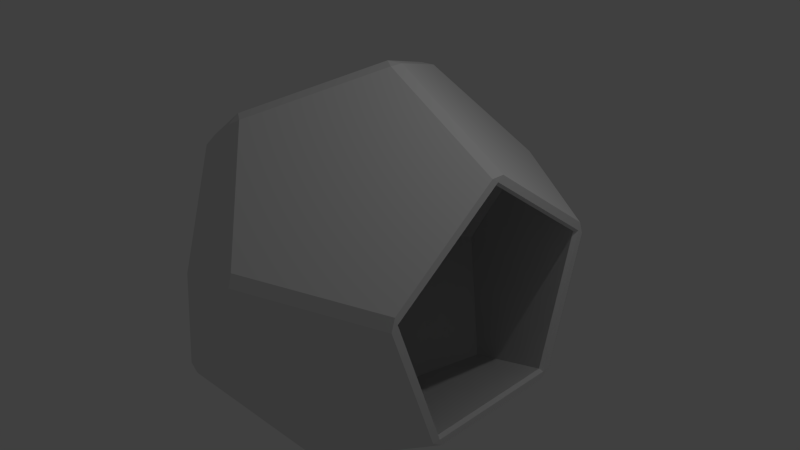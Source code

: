 # Source: hollowdodeca.blend  (saved by Blender 2.75.0; exported with 4.5.12 LTS)
import bpy
from mathutils import Matrix  # noqa: F401  (used for matrix-valued properties, if any)

bpy.ops.wm.read_factory_settings(use_empty=True)
scene = bpy.context.scene
scene.name = 'Scene'

# ---- collections
col_collection_1 = bpy.data.collections.new('Collection 1'); scene.collection.children.link(col_collection_1)

# ---- world
world_world = bpy.data.worlds.new('World'); scene.world = world_world
world_world.color = (0.05088, 0.05088, 0.05088)
world_world.use_sun_shadow = False
world_world.sun_shadow_jitter_overblur = 0.0
world_world.cycles.sampling_method = 'MANUAL'
world_world.cycles.sample_map_resolution = 256

# ---- cameras
cam_camera = bpy.data.cameras.new('Camera')
cam_camera.clip_end = 100.0
cam_camera.lens = 35.0
cam_camera.sensor_width = 32.0
cam_camera.sensor_height = 18.0
cam_camera.ortho_scale = 7.314
cam_camera.dof.focus_distance = 0.0
cam_camera.dof.aperture_fstop = 128.0

# ---- lights
light_lamp = bpy.data.lights.new('Lamp', 'POINT')
light_lamp.transmission_factor = 0.0
light_lamp.cutoff_distance = 30.0
light_lamp.energy = 100.0
light_lamp.shadow_buffer_clip_start = 1.001
light_lamp.shadow_soft_size = 0.1
light_lamp.shadow_maximum_resolution = 0.006
light_lamp.use_absolute_resolution = True
light_lamp.cycles.use_multiple_importance_sampling = False

# ---- meshes
me_dodecahedron = bpy.data.meshes.new('Dodecahedron')
me_dodecahedron.from_pydata([(-0.5301, 1.467, 1.995), (0.4058, 0.004523, 2.499), (-0.5301, -1.458, 1.995), (-2.044, 0.9085, 1.181), (-2.044, -0.8995, 1.181), (-1.993, 1.467, -0.538), (0.4573, 2.371, 0.7802), (-0.4467, 2.371, -0.7855), (2.003, 1.467, 0.5327), (1.972, 0.004523, 1.595), (-1.993, -1.458, -0.538), (-1.961, 0.004523, -1.6), (0.5407, 1.467, -2.001), (2.055, 0.9085, -1.186), (2.003, -1.458, 0.5327), (0.4573, -2.362, 0.7802), (-0.4467, -2.362, -0.7855), (2.055, -0.8995, -1.186), (-0.3951, 0.004523, -2.504), (0.5407, -1.458, -2.001), (-0.5996, 1.448, 2.111), (-0.4542, 1.533, 2.088), (-0.5966, 1.585, 2.012), (-2.128, 1.448, -0.5358), (-2.04, 1.585, -0.4884), (-2.035, 1.533, -0.6501), (2.053, 1.504, 0.5461), (2.051, 1.585, 0.4831), (2.046, 1.533, 0.6449), (0.6073, 1.585, -2.017), (0.6103, 1.448, -2.117), (0.4648, 1.533, -2.093), (-0.5996, -1.439, 2.111), (-0.5966, -1.576, 2.012), (-0.4542, -1.524, 2.088), (-2.128, -1.439, -0.5358), (-2.035, -1.524, -0.6501), (-2.04, -1.576, -0.4884), (2.046, -1.524, 0.6449), (2.051, -1.576, 0.4831), (2.053, -1.495, 0.5461), (0.4648, -1.524, -2.093), (0.6103, -1.439, -2.117), (0.6073, -1.576, -2.017), (-2.091, 1.034, 1.208), (-2.179, 0.8965, 1.16), (-2.094, 0.8965, 1.308), (-2.091, -1.025, 1.208), (-2.094, -0.8875, 1.308), (-2.179, -0.8875, 1.16), (2.104, 0.8965, -1.313), (2.101, 1.034, -1.213), (2.106, 0.931, -1.215), (2.101, -1.025, -1.213), (2.104, -0.8875, -1.313), (2.106, -0.922, -1.215), (0.525, 2.477, 0.7273), (0.3777, 2.477, 0.8124), (0.5201, 2.425, 0.8891), (-0.5095, 2.425, -0.8943), (-0.5144, 2.477, -0.7326), (-0.367, 2.477, -0.8177), (0.525, -2.468, 0.7273), (0.5201, -2.416, 0.8891), (0.3777, -2.468, 0.8124), (-0.367, -2.468, -0.8177), (-0.5144, -2.468, -0.7326), (-0.5095, -2.416, -0.8943), (0.4693, 0.08959, 2.585), (0.3238, 0.004523, 2.608), (0.4693, -0.08054, 2.585), (2.02, 0.004523, 1.635), (2.014, 0.08959, 1.693), (2.014, -0.08054, 1.693), (-2.004, -0.08054, -1.698), (-2.097, 0.004523, -1.584), (-2.004, 0.08959, -1.698), (-0.3132, 0.004522, -2.614), (-0.4587, -0.08054, -2.59), (-0.4587, 0.08959, -2.59)], [], [(22, 57, 24, 44), (67, 36, 74), (45, 23, 35, 49), (27, 51, 29), (20, 46, 32, 69), (71, 9, 8, 26), (79, 76, 25), (31, 79, 25, 59), (68, 72, 28), (56, 27, 29, 61), (47, 37, 64, 33), (46, 48, 32), (34, 63, 38), (53, 39, 62), (52, 26, 8, 13), (43, 53, 62, 65), (57, 60, 24), (23, 75, 35), (42, 77, 50, 54), (37, 66, 64), (41, 67, 74, 78), (55, 17, 14, 40), (55, 52, 13, 17), (70, 34, 38, 73), (0, 1, 2, 3), (3, 2, 4), (0, 3, 5, 6), (6, 5, 7), (0, 6, 8, 1), (1, 8, 9), (3, 4, 10, 5), (5, 10, 11), (6, 7, 12, 8), (8, 12, 13), (1, 9, 14, 2), (2, 14, 15), (4, 2, 15, 10), (10, 15, 16), (71, 40, 14, 9), (12, 7, 5, 18), (18, 5, 11), (19, 18, 11, 16), (16, 11, 10), (19, 16, 15, 17), (17, 15, 14), (19, 17, 13, 18), (18, 13, 12), (77, 30, 50), (20, 21, 22), (23, 24, 25), (26, 27, 28), (29, 30, 31), (32, 33, 34), (35, 36, 37), (38, 39, 40), (41, 42, 43), (44, 45, 46), (47, 48, 49), (50, 51, 52), (53, 54, 55), (56, 57, 58), (59, 60, 61), (62, 63, 64), (65, 66, 67), (68, 69, 70), (71, 72, 73), (74, 75, 76), (77, 78, 79), (42, 54, 53, 43), (29, 51, 50, 30), (35, 75, 74, 36), (36, 67, 66, 37), (26, 52, 51, 27), (23, 45, 44, 24), (56, 61, 60, 57), (20, 69, 68, 21), (38, 63, 62, 39), (32, 48, 47, 33), (43, 65, 67, 41), (76, 79, 78, 74), (39, 53, 55, 40), (30, 77, 79, 31), (52, 55, 54, 50), (34, 70, 69, 32), (64, 66, 65, 62), (70, 73, 72, 68), (27, 56, 58, 28), (37, 47, 49, 35), (41, 78, 77, 42), (40, 71, 73, 38), (31, 59, 61, 29), (22, 44, 46, 20), (25, 76, 75, 23), (24, 60, 59, 25), (33, 64, 63, 34), (45, 49, 48, 46), (21, 58, 57, 22), (28, 72, 71, 26), (21, 68, 28, 58)])
_uv = me_dodecahedron.uv_layers.new(name='UVMap')
_uv.uv.foreach_set('vector', [0.02246, 0.4248, 0.1289, 0.09521, 0.584, 0.4248, 0.3032, 0.6289, 0.584, 0.4248, 0.3032, 0.6289, 0.02246, 0.4248, 0.021, 0.4248, 0.1289, 0.09521, 0.584, 0.4248, 0.3032, 0.6289, 0.3018, 0.6289, 0.021, 0.4248, 0.1279, 0.09521, 0.1279, 0.09521, 0.4761, 0.09521, 0.3018, 0.6289, 0.021, 0.4248, 0.1226, 0.8389, 0.127, 0.8408, 0.127, 0.9707, 0.1226, 0.9727, 0.3018, 0.6289, 0.021, 0.4248, 0.1279, 0.09521, 0.5825, 0.4248, 0.3018, 0.6289, 0.1279, 0.09521, 0.4761, 0.09521, 0.021, 0.4248, 0.1279, 0.09521, 0.4761, 0.09521, 0.5825, 0.4248, 0.3018, 0.6289, 0.1279, 0.09521, 0.4761, 0.09521, 0.021, 0.4248, 0.1279, 0.09521, 0.5825, 0.4248, 0.3018, 0.6289, 0.4761, 0.09521, 0.5825, 0.4248, 0.3018, 0.6289, 0.584, 0.4248, 0.3032, 0.6289, 0.021, 0.4248, 0.5825, 0.4248, 0.3018, 0.6289, 0.021, 0.4248, 0.1201, 0.8408, 0.1201, 0.9741, 0.1157, 0.9727, 0.1157, 0.8423, 0.4761, 0.09521, 0.5825, 0.4248, 0.021, 0.4248, 0.1289, 0.09521, 0.1289, 0.09521, 0.4771, 0.09521, 0.584, 0.4248, 0.1289, 0.09521, 0.4761, 0.09521, 0.584, 0.4248, 0.1279, 0.09521, 0.4761, 0.09521, 0.3018, 0.6289, 0.021, 0.4248, 0.1279, 0.09521, 0.4761, 0.09521, 0.5825, 0.4248, 0.4771, 0.09521, 0.584, 0.4248, 0.02246, 0.4248, 0.1289, 0.09521, 0.1157, 0.9727, 0.1113, 0.9712, 0.1113, 0.8408, 0.1157, 0.8389, 0.1201, 0.8408, 0.1201, 0.9741, 0.1157, 0.9727, 0.1157, 0.8423, 0.4761, 0.09521, 0.584, 0.4248, 0.021, 0.4248, 0.1289, 0.09521, 0.6758, 0.998, 0.4438, 0.8296, 0.5327, 0.5557, 0.9077, 0.8296, 0.9077, 0.8296, 0.5327, 0.5557, 0.8198, 0.5566, 0.4448, 0.8296, 0.5327, 0.5566, 0.8198, 0.5576, 0.6768, 0.998, 0.6768, 0.998, 0.8198, 0.5576, 0.9077, 0.8296, 0.6758, 0.998, 0.4438, 0.8296, 0.5327, 0.5557, 0.9077, 0.8296, 0.9077, 0.8296, 0.5327, 0.5557, 0.8198, 0.5566, 0.6758, 0.998, 0.4438, 0.8296, 0.5327, 0.5557, 0.9077, 0.8296, 0.9077, 0.8296, 0.5327, 0.5557, 0.8198, 0.5566, 0.6768, 0.999, 0.4448, 0.8306, 0.5327, 0.5566, 0.9077, 0.8306, 0.9077, 0.8306, 0.5327, 0.5566, 0.8198, 0.5576, 0.9087, 0.8296, 0.6768, 0.998, 0.4448, 0.8296, 0.8198, 0.5566, 0.8198, 0.5566, 0.4448, 0.8296, 0.5342, 0.5557, 0.8198, 0.5576, 0.9077, 0.8306, 0.6758, 0.999, 0.5327, 0.5566, 0.5327, 0.5566, 0.6758, 0.999, 0.4438, 0.8306, 0.1074, 0.9727, 0.1074, 0.8389, 0.1113, 0.8408, 0.1113, 0.9712, 0.8198, 0.5566, 0.9077, 0.8296, 0.6758, 0.998, 0.5327, 0.5557, 0.5327, 0.5557, 0.6758, 0.998, 0.4438, 0.8296, 0.6758, 0.998, 0.4438, 0.8296, 0.5327, 0.5557, 0.9077, 0.8296, 0.9077, 0.8296, 0.5327, 0.5557, 0.8198, 0.5566, 0.6768, 0.998, 0.4448, 0.8296, 0.5342, 0.5557, 0.9087, 0.8296, 0.9087, 0.8296, 0.5342, 0.5557, 0.8198, 0.5566, 0.9077, 0.8306, 0.6768, 0.999, 0.4448, 0.8306, 0.8198, 0.5576, 0.8198, 0.5576, 0.4448, 0.8306, 0.5327, 0.5566, 0.4761, 0.09521, 0.5825, 0.4248, 0.3018, 0.6289, 0.06592, 0.853, 0.05518, 0.8472, 0.06592, 0.8408, 0.07617, 0.8408, 0.07617, 0.853, 0.06543, 0.8467, 0.08252, 0.8594, 0.08691, 0.853, 0.08691, 0.8652, 0.07617, 0.8472, 0.08691, 0.8408, 0.08691, 0.853, 0.07617, 0.853, 0.06592, 0.8472, 0.07617, 0.8408, 0.06592, 0.853, 0.05518, 0.8472, 0.06592, 0.8408, 0.08691, 0.853, 0.08691, 0.8652, 0.08252, 0.8589, 0.06592, 0.8472, 0.07617, 0.8408, 0.07617, 0.853, 0.08691, 0.8408, 0.08691, 0.853, 0.07617, 0.8472, 0.06592, 0.853, 0.05518, 0.8472, 0.06592, 0.8408, 0.08691, 0.853, 0.08691, 0.8652, 0.08252, 0.8589, 0.08691, 0.853, 0.08691, 0.8652, 0.08252, 0.8594, 0.07617, 0.8408, 0.07617, 0.853, 0.06592, 0.8472, 0.07617, 0.8472, 0.08691, 0.8408, 0.08691, 0.853, 0.06543, 0.853, 0.05469, 0.8472, 0.06543, 0.8408, 0.08691, 0.853, 0.07617, 0.8472, 0.08691, 0.8408, 0.07617, 0.8408, 0.07617, 0.853, 0.06592, 0.8472, 0.08252, 0.8594, 0.08691, 0.853, 0.08691, 0.8652, 0.08691, 0.853, 0.07617, 0.8467, 0.08691, 0.8408, 0.06543, 0.8408, 0.06543, 0.853, 0.05518, 0.8467, 0.2373, 0.8408, 0.2373, 0.9692, 0.2251, 0.9692, 0.2251, 0.8408, 0.2129, 0.9692, 0.2129, 0.8408, 0.2251, 0.8408, 0.2251, 0.9692, 0.2617, 0.8408, 0.2617, 0.9692, 0.2495, 0.9692, 0.2495, 0.8408, 0.1514, 0.8408, 0.1514, 0.9692, 0.1392, 0.9692, 0.1392, 0.8408, 0.1157, 0.9727, 0.1157, 0.8389, 0.1226, 0.8413, 0.1226, 0.9702, 0.2495, 0.8408, 0.2495, 0.9692, 0.2373, 0.9692, 0.2373, 0.8408, 0.1514, 0.9692, 0.1514, 0.8408, 0.1636, 0.8408, 0.1636, 0.9692, 0.188, 0.8408, 0.188, 0.9692, 0.1758, 0.9692, 0.1758, 0.8408, 0.2373, 0.8408, 0.2373, 0.9692, 0.2251, 0.9692, 0.2251, 0.8408, 0.1514, 0.9692, 0.1514, 0.8408, 0.1636, 0.8408, 0.1636, 0.9692, 0.2007, 0.8408, 0.2007, 0.9692, 0.1885, 0.9692, 0.1885, 0.8408, 0.1636, 0.9692, 0.1636, 0.8408, 0.1758, 0.8408, 0.1758, 0.9692, 0.123, 0.8418, 0.123, 0.9702, 0.1157, 0.9727, 0.1157, 0.8394, 0.2129, 0.9692, 0.2129, 0.8408, 0.2251, 0.8408, 0.2251, 0.9692, 0.1201, 0.9741, 0.1201, 0.8408, 0.127, 0.8433, 0.127, 0.9717, 0.188, 0.9692, 0.188, 0.8408, 0.2007, 0.8408, 0.2007, 0.9692, 0.1392, 0.8408, 0.1392, 0.9692, 0.127, 0.9692, 0.127, 0.8408, 0.2495, 0.9692, 0.2495, 0.8408, 0.2617, 0.8408, 0.2617, 0.9692, 0.1392, 0.9692, 0.1392, 0.8408, 0.1514, 0.8408, 0.1514, 0.9692, 0.1758, 0.8408, 0.1758, 0.9692, 0.1636, 0.9692, 0.1636, 0.8408, 0.1758, 0.9692, 0.1758, 0.8408, 0.1885, 0.8408, 0.1885, 0.9692, 0.1074, 0.8389, 0.1074, 0.9727, 0.1001, 0.9702, 0.1001, 0.8418, 0.1392, 0.8408, 0.1392, 0.9692, 0.127, 0.9692, 0.127, 0.8408, 0.2129, 0.8408, 0.2129, 0.9692, 0.2007, 0.9692, 0.2007, 0.8408, 0.2495, 0.9692, 0.2495, 0.8408, 0.2617, 0.8408, 0.2617, 0.9692, 0.1392, 0.9692, 0.1392, 0.8408, 0.1514, 0.8408, 0.1514, 0.9692, 0.2129, 0.8408, 0.2129, 0.9692, 0.2007, 0.9692, 0.2007, 0.8408, 0.2251, 0.9692, 0.2251, 0.8408, 0.2373, 0.8408, 0.2373, 0.9692, 0.2495, 0.8408, 0.2495, 0.9692, 0.2373, 0.9692, 0.2373, 0.8408, 0.1201, 0.9717, 0.1201, 0.8433, 0.127, 0.8408, 0.127, 0.9741, 0.3018, 0.6289, 0.021, 0.4248, 0.4761, 0.09521, 0.5825, 0.4248])
me_dodecahedron.use_remesh_preserve_volume = False
me_dodecahedron.use_remesh_preserve_attributes = False
me_dodecahedron.use_mirror_vertex_groups = False
me_dodecahedron.update()

# ---- objects
ob_dodecahedron = bpy.data.objects.new('Dodecahedron', me_dodecahedron)
ob_lamp = bpy.data.objects.new('Lamp', light_lamp)
ob_camera = bpy.data.objects.new('Camera', cam_camera)

# ---- transforms, parenting, visibility, modifiers, constraints
ob_dodecahedron.location = (0.0, 0.0, 0.0)
ob_dodecahedron.lineart.crease_threshold = 0.0
ob_lamp.location = (4.076, 1.005, 5.904)
ob_lamp.rotation_euler = (0.6503, 0.05522, 1.866)
ob_lamp.lock_rotations_4d = False
ob_lamp.empty_display_type = 'ARROWS'
ob_lamp.color = (0.0, 0.0, 0.0, 0.0)
ob_lamp.lineart.crease_threshold = 0.0
ob_camera.location = (7.481, -6.508, 5.344)
ob_camera.rotation_euler = (1.109, 0.01082, 0.8149)
ob_camera.lock_rotations_4d = False
ob_camera.empty_display_type = 'ARROWS'
ob_camera.color = (0.0, 0.0, 0.0, 0.0)
ob_camera.display_type = 'WIRE'
ob_camera.lineart.crease_threshold = 0.0

# ---- collection membership
col_collection_1.objects.link(ob_dodecahedron)
col_collection_1.objects.link(ob_lamp)
col_collection_1.objects.link(ob_camera)

# ---- scene / render settings (as saved in the file)
scene.camera = ob_camera
scene.frame_start = 1; scene.frame_end = 250; scene.frame_set(1)
scene.render.engine = 'BLENDER_EEVEE_NEXT'
scene.render.image_settings.compression = 90
scene.render.resolution_percentage = 50
scene.render.dither_intensity = 0.0
scene.cycles.use_denoising = False
scene.cycles.samples = 10
scene.cycles.sampling_pattern = 'TABULATED_SOBOL'
scene.cycles.light_sampling_threshold = 0.0
scene.cycles.use_adaptive_sampling = False
scene.cycles.use_light_tree = False
scene.cycles.blur_glossy = 0.0
scene.cycles.volume_bounces = 1
scene.cycles.pixel_filter_type = 'GAUSSIAN'
scene.cycles.sample_clamp_indirect = 0.0
scene.view_settings.view_transform = 'Standard'
bpy.context.view_layer.update()
